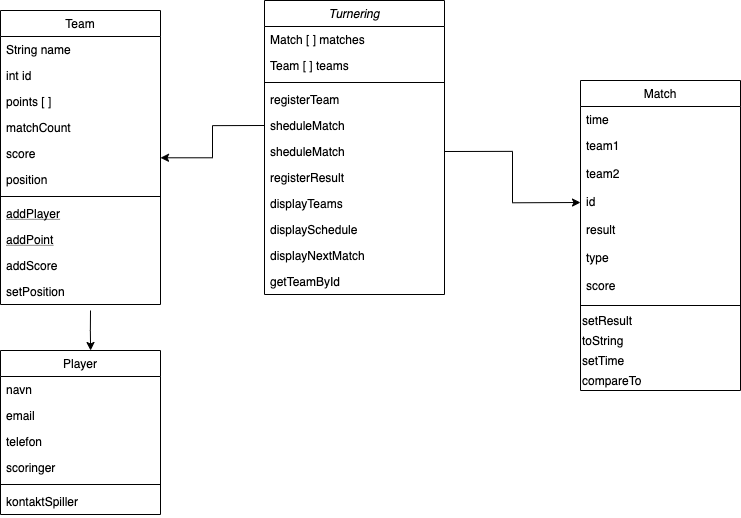

The diagram above was exported from draw.io. Its source (the exported page's mxGraphModel, read from the mxfile embedded in the PNG):
<mxGraphModel dx="7548" dy="3907" grid="1" gridSize="10" guides="1" tooltips="1" connect="1" arrows="1" fold="1" page="1" pageScale="1" pageWidth="827" pageHeight="1169" math="0" shadow="0">
  <root>
    <mxCell id="0" />
    <mxCell id="1" parent="0" />
    <mxCell id="2" value="Turnering" style="swimlane;fontStyle=2;align=center;verticalAlign=top;childLayout=stackLayout;horizontal=1;startSize=26;horizontalStack=0;resizeParent=1;resizeLast=0;collapsible=1;marginBottom=0;rounded=0;shadow=0;strokeWidth=1;" vertex="1" parent="1">
      <mxGeometry x="234" y="140" width="180" height="294" as="geometry">
        <mxRectangle x="230" y="140" width="160" height="26" as="alternateBounds" />
      </mxGeometry>
    </mxCell>
    <mxCell id="3" value="Match [ ] matches" style="text;align=left;verticalAlign=top;spacingLeft=4;spacingRight=4;overflow=hidden;rotatable=0;points=[[0,0.5],[1,0.5]];portConstraint=eastwest;" vertex="1" parent="2">
      <mxGeometry y="26" width="180" height="26" as="geometry" />
    </mxCell>
    <mxCell id="4" value="Team [ ] teams" style="text;align=left;verticalAlign=top;spacingLeft=4;spacingRight=4;overflow=hidden;rotatable=0;points=[[0,0.5],[1,0.5]];portConstraint=eastwest;rounded=0;shadow=0;html=0;" vertex="1" parent="2">
      <mxGeometry y="52" width="180" height="26" as="geometry" />
    </mxCell>
    <mxCell id="5" value="" style="line;html=1;strokeWidth=1;align=left;verticalAlign=middle;spacingTop=-1;spacingLeft=3;spacingRight=3;rotatable=0;labelPosition=right;points=[];portConstraint=eastwest;" vertex="1" parent="2">
      <mxGeometry y="78" width="180" height="8" as="geometry" />
    </mxCell>
    <mxCell id="6" value="registerTeam" style="text;align=left;verticalAlign=top;spacingLeft=4;spacingRight=4;overflow=hidden;rotatable=0;points=[[0,0.5],[1,0.5]];portConstraint=eastwest;" vertex="1" parent="2">
      <mxGeometry y="86" width="180" height="26" as="geometry" />
    </mxCell>
    <mxCell id="7" value="sheduleMatch" style="text;align=left;verticalAlign=top;spacingLeft=4;spacingRight=4;overflow=hidden;rotatable=0;points=[[0,0.5],[1,0.5]];portConstraint=eastwest;" vertex="1" parent="2">
      <mxGeometry y="112" width="180" height="26" as="geometry" />
    </mxCell>
    <mxCell id="8" value="sheduleMatch" style="text;align=left;verticalAlign=top;spacingLeft=4;spacingRight=4;overflow=hidden;rotatable=0;points=[[0,0.5],[1,0.5]];portConstraint=eastwest;" vertex="1" parent="2">
      <mxGeometry y="138" width="180" height="26" as="geometry" />
    </mxCell>
    <mxCell id="9" value="registerResult" style="text;align=left;verticalAlign=top;spacingLeft=4;spacingRight=4;overflow=hidden;rotatable=0;points=[[0,0.5],[1,0.5]];portConstraint=eastwest;" vertex="1" parent="2">
      <mxGeometry y="164" width="180" height="26" as="geometry" />
    </mxCell>
    <mxCell id="10" value="displayTeams" style="text;align=left;verticalAlign=top;spacingLeft=4;spacingRight=4;overflow=hidden;rotatable=0;points=[[0,0.5],[1,0.5]];portConstraint=eastwest;" vertex="1" parent="2">
      <mxGeometry y="190" width="180" height="26" as="geometry" />
    </mxCell>
    <mxCell id="11" value="displaySchedule" style="text;align=left;verticalAlign=top;spacingLeft=4;spacingRight=4;overflow=hidden;rotatable=0;points=[[0,0.5],[1,0.5]];portConstraint=eastwest;" vertex="1" parent="2">
      <mxGeometry y="216" width="180" height="26" as="geometry" />
    </mxCell>
    <mxCell id="12" value="displayNextMatch" style="text;align=left;verticalAlign=top;spacingLeft=4;spacingRight=4;overflow=hidden;rotatable=0;points=[[0,0.5],[1,0.5]];portConstraint=eastwest;" vertex="1" parent="2">
      <mxGeometry y="242" width="180" height="26" as="geometry" />
    </mxCell>
    <mxCell id="13" value="getTeamById" style="text;align=left;verticalAlign=top;spacingLeft=4;spacingRight=4;overflow=hidden;rotatable=0;points=[[0,0.5],[1,0.5]];portConstraint=eastwest;" vertex="1" parent="2">
      <mxGeometry y="268" width="180" height="26" as="geometry" />
    </mxCell>
    <mxCell id="14" style="edgeStyle=orthogonalEdgeStyle;rounded=0;orthogonalLoop=1;jettySize=auto;html=1;entryX=0.563;entryY=0;entryDx=0;entryDy=0;entryPerimeter=0;" edge="1" target="28" parent="1">
      <mxGeometry relative="1" as="geometry">
        <mxPoint x="60" y="450" as="sourcePoint" />
      </mxGeometry>
    </mxCell>
    <mxCell id="15" value="" style="edgeStyle=orthogonalEdgeStyle;rounded=0;orthogonalLoop=1;jettySize=auto;html=1;exitX=0;exitY=0.5;exitDx=0;exitDy=0;" edge="1" source="7" target="16" parent="1">
      <mxGeometry relative="1" as="geometry">
        <mxPoint x="230" y="149" as="sourcePoint" />
      </mxGeometry>
    </mxCell>
    <mxCell id="16" value="Team" style="swimlane;fontStyle=0;align=center;verticalAlign=top;childLayout=stackLayout;horizontal=1;startSize=26;horizontalStack=0;resizeParent=1;resizeLast=0;collapsible=1;marginBottom=0;rounded=0;shadow=0;strokeWidth=1;" vertex="1" parent="1">
      <mxGeometry x="-30" y="150" width="160" height="294" as="geometry">
        <mxRectangle x="130" y="380" width="160" height="26" as="alternateBounds" />
      </mxGeometry>
    </mxCell>
    <mxCell id="17" value="String name" style="text;align=left;verticalAlign=top;spacingLeft=4;spacingRight=4;overflow=hidden;rotatable=0;points=[[0,0.5],[1,0.5]];portConstraint=eastwest;" vertex="1" parent="16">
      <mxGeometry y="26" width="160" height="26" as="geometry" />
    </mxCell>
    <mxCell id="18" value="int id" style="text;align=left;verticalAlign=top;spacingLeft=4;spacingRight=4;overflow=hidden;rotatable=0;points=[[0,0.5],[1,0.5]];portConstraint=eastwest;" vertex="1" parent="16">
      <mxGeometry y="52" width="160" height="26" as="geometry" />
    </mxCell>
    <mxCell id="19" value="points [ ]" style="text;align=left;verticalAlign=top;spacingLeft=4;spacingRight=4;overflow=hidden;rotatable=0;points=[[0,0.5],[1,0.5]];portConstraint=eastwest;" vertex="1" parent="16">
      <mxGeometry y="78" width="160" height="26" as="geometry" />
    </mxCell>
    <mxCell id="20" value="matchCount" style="text;align=left;verticalAlign=top;spacingLeft=4;spacingRight=4;overflow=hidden;rotatable=0;points=[[0,0.5],[1,0.5]];portConstraint=eastwest;" vertex="1" parent="16">
      <mxGeometry y="104" width="160" height="26" as="geometry" />
    </mxCell>
    <mxCell id="21" value="score" style="text;align=left;verticalAlign=top;spacingLeft=4;spacingRight=4;overflow=hidden;rotatable=0;points=[[0,0.5],[1,0.5]];portConstraint=eastwest;" vertex="1" parent="16">
      <mxGeometry y="130" width="160" height="26" as="geometry" />
    </mxCell>
    <mxCell id="22" value="position" style="text;align=left;verticalAlign=top;spacingLeft=4;spacingRight=4;overflow=hidden;rotatable=0;points=[[0,0.5],[1,0.5]];portConstraint=eastwest;" vertex="1" parent="16">
      <mxGeometry y="156" width="160" height="26" as="geometry" />
    </mxCell>
    <mxCell id="23" value="" style="line;html=1;strokeWidth=1;align=left;verticalAlign=middle;spacingTop=-1;spacingLeft=3;spacingRight=3;rotatable=0;labelPosition=right;points=[];portConstraint=eastwest;" vertex="1" parent="16">
      <mxGeometry y="182" width="160" height="8" as="geometry" />
    </mxCell>
    <mxCell id="24" value="addPlayer" style="text;align=left;verticalAlign=top;spacingLeft=4;spacingRight=4;overflow=hidden;rotatable=0;points=[[0,0.5],[1,0.5]];portConstraint=eastwest;fontStyle=4" vertex="1" parent="16">
      <mxGeometry y="190" width="160" height="26" as="geometry" />
    </mxCell>
    <mxCell id="25" value="addPoint" style="text;align=left;verticalAlign=top;spacingLeft=4;spacingRight=4;overflow=hidden;rotatable=0;points=[[0,0.5],[1,0.5]];portConstraint=eastwest;fontStyle=4" vertex="1" parent="16">
      <mxGeometry y="216" width="160" height="26" as="geometry" />
    </mxCell>
    <mxCell id="26" value="addScore" style="text;align=left;verticalAlign=top;spacingLeft=4;spacingRight=4;overflow=hidden;rotatable=0;points=[[0,0.5],[1,0.5]];portConstraint=eastwest;" vertex="1" parent="16">
      <mxGeometry y="242" width="160" height="26" as="geometry" />
    </mxCell>
    <mxCell id="27" value="setPosition" style="text;align=left;verticalAlign=top;spacingLeft=4;spacingRight=4;overflow=hidden;rotatable=0;points=[[0,0.5],[1,0.5]];portConstraint=eastwest;" vertex="1" parent="16">
      <mxGeometry y="268" width="160" height="26" as="geometry" />
    </mxCell>
    <mxCell id="28" value="Player" style="swimlane;fontStyle=0;align=center;verticalAlign=top;childLayout=stackLayout;horizontal=1;startSize=26;horizontalStack=0;resizeParent=1;resizeLast=0;collapsible=1;marginBottom=0;rounded=0;shadow=0;strokeWidth=1;" vertex="1" parent="1">
      <mxGeometry x="-30" y="490" width="160" height="164" as="geometry">
        <mxRectangle x="130" y="380" width="160" height="26" as="alternateBounds" />
      </mxGeometry>
    </mxCell>
    <mxCell id="29" value="navn" style="text;align=left;verticalAlign=top;spacingLeft=4;spacingRight=4;overflow=hidden;rotatable=0;points=[[0,0.5],[1,0.5]];portConstraint=eastwest;" vertex="1" parent="28">
      <mxGeometry y="26" width="160" height="26" as="geometry" />
    </mxCell>
    <mxCell id="30" value="email" style="text;align=left;verticalAlign=top;spacingLeft=4;spacingRight=4;overflow=hidden;rotatable=0;points=[[0,0.5],[1,0.5]];portConstraint=eastwest;" vertex="1" parent="28">
      <mxGeometry y="52" width="160" height="26" as="geometry" />
    </mxCell>
    <mxCell id="31" value="telefon" style="text;align=left;verticalAlign=top;spacingLeft=4;spacingRight=4;overflow=hidden;rotatable=0;points=[[0,0.5],[1,0.5]];portConstraint=eastwest;" vertex="1" parent="28">
      <mxGeometry y="78" width="160" height="26" as="geometry" />
    </mxCell>
    <mxCell id="32" value="scoringer" style="text;align=left;verticalAlign=top;spacingLeft=4;spacingRight=4;overflow=hidden;rotatable=0;points=[[0,0.5],[1,0.5]];portConstraint=eastwest;" vertex="1" parent="28">
      <mxGeometry y="104" width="160" height="26" as="geometry" />
    </mxCell>
    <mxCell id="33" value="" style="line;html=1;strokeWidth=1;align=left;verticalAlign=middle;spacingTop=-1;spacingLeft=3;spacingRight=3;rotatable=0;labelPosition=right;points=[];portConstraint=eastwest;" vertex="1" parent="28">
      <mxGeometry y="130" width="160" height="8" as="geometry" />
    </mxCell>
    <mxCell id="34" value="kontaktSpiller" style="text;align=left;verticalAlign=top;spacingLeft=4;spacingRight=4;overflow=hidden;rotatable=0;points=[[0,0.5],[1,0.5]];portConstraint=eastwest;" vertex="1" parent="28">
      <mxGeometry y="138" width="160" height="26" as="geometry" />
    </mxCell>
    <mxCell id="35" value="Match" style="swimlane;fontStyle=0;align=center;verticalAlign=top;childLayout=stackLayout;horizontal=1;startSize=26;horizontalStack=0;resizeParent=1;resizeLast=0;collapsible=1;marginBottom=0;rounded=0;shadow=0;strokeWidth=1;" vertex="1" parent="1">
      <mxGeometry x="550" y="220" width="160" height="310" as="geometry">
        <mxRectangle x="600" y="80" width="160" height="26" as="alternateBounds" />
      </mxGeometry>
    </mxCell>
    <mxCell id="36" value="time" style="text;align=left;verticalAlign=top;spacingLeft=4;spacingRight=4;overflow=hidden;rotatable=0;points=[[0,0.5],[1,0.5]];portConstraint=eastwest;" vertex="1" parent="35">
      <mxGeometry y="26" width="160" height="26" as="geometry" />
    </mxCell>
    <mxCell id="37" value="team1" style="text;align=left;verticalAlign=top;spacingLeft=4;spacingRight=4;overflow=hidden;rotatable=0;points=[[0,0.5],[1,0.5]];portConstraint=eastwest;" vertex="1" parent="35">
      <mxGeometry y="52" width="160" height="28" as="geometry" />
    </mxCell>
    <mxCell id="38" value="team2" style="text;align=left;verticalAlign=top;spacingLeft=4;spacingRight=4;overflow=hidden;rotatable=0;points=[[0,0.5],[1,0.5]];portConstraint=eastwest;" vertex="1" parent="35">
      <mxGeometry y="80" width="160" height="28" as="geometry" />
    </mxCell>
    <mxCell id="39" value="id" style="text;align=left;verticalAlign=top;spacingLeft=4;spacingRight=4;overflow=hidden;rotatable=0;points=[[0,0.5],[1,0.5]];portConstraint=eastwest;" vertex="1" parent="35">
      <mxGeometry y="108" width="160" height="28" as="geometry" />
    </mxCell>
    <mxCell id="40" value="result" style="text;align=left;verticalAlign=top;spacingLeft=4;spacingRight=4;overflow=hidden;rotatable=0;points=[[0,0.5],[1,0.5]];portConstraint=eastwest;" vertex="1" parent="35">
      <mxGeometry y="136" width="160" height="28" as="geometry" />
    </mxCell>
    <mxCell id="41" value="type" style="text;align=left;verticalAlign=top;spacingLeft=4;spacingRight=4;overflow=hidden;rotatable=0;points=[[0,0.5],[1,0.5]];portConstraint=eastwest;" vertex="1" parent="35">
      <mxGeometry y="164" width="160" height="28" as="geometry" />
    </mxCell>
    <mxCell id="42" value="score" style="text;align=left;verticalAlign=top;spacingLeft=4;spacingRight=4;overflow=hidden;rotatable=0;points=[[0,0.5],[1,0.5]];portConstraint=eastwest;" vertex="1" parent="35">
      <mxGeometry y="192" width="160" height="28" as="geometry" />
    </mxCell>
    <mxCell id="43" value="" style="line;html=1;strokeWidth=1;align=left;verticalAlign=middle;spacingTop=-1;spacingLeft=3;spacingRight=3;rotatable=0;labelPosition=right;points=[];portConstraint=eastwest;" vertex="1" parent="35">
      <mxGeometry y="220" width="160" height="10" as="geometry" />
    </mxCell>
    <mxCell id="44" value="setResult" style="text;html=1;align=left;verticalAlign=middle;resizable=0;points=[];autosize=1;" vertex="1" parent="35">
      <mxGeometry y="230" width="160" height="20" as="geometry" />
    </mxCell>
    <mxCell id="45" value="toString" style="text;html=1;align=left;verticalAlign=middle;resizable=0;points=[];autosize=1;" vertex="1" parent="35">
      <mxGeometry y="250" width="160" height="20" as="geometry" />
    </mxCell>
    <mxCell id="46" value="setTime" style="text;html=1;align=left;verticalAlign=middle;resizable=0;points=[];autosize=1;" vertex="1" parent="35">
      <mxGeometry y="270" width="160" height="20" as="geometry" />
    </mxCell>
    <mxCell id="47" value="compareTo" style="text;html=1;align=left;verticalAlign=middle;resizable=0;points=[];autosize=1;" vertex="1" parent="35">
      <mxGeometry y="290" width="160" height="20" as="geometry" />
    </mxCell>
    <mxCell id="48" style="edgeStyle=orthogonalEdgeStyle;rounded=0;orthogonalLoop=1;jettySize=auto;html=1;exitX=1;exitY=0.5;exitDx=0;exitDy=0;entryX=0;entryY=0.5;entryDx=0;entryDy=0;" edge="1" source="8" target="39" parent="1">
      <mxGeometry relative="1" as="geometry" />
    </mxCell>
  </root>
</mxGraphModel>